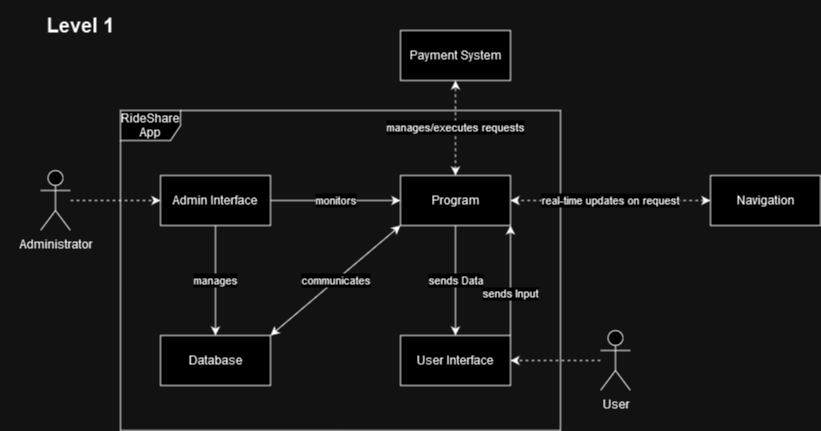

The diagram above was exported from draw.io. Its source (the exported page's mxGraphModel, read from the mxfile embedded in the PNG):
<mxGraphModel dx="1050" dy="558" grid="1" gridSize="10" guides="1" tooltips="1" connect="1" arrows="1" fold="1" page="1" pageScale="1" pageWidth="827" pageHeight="1169" math="0" shadow="0">
  <root>
    <mxCell id="0" />
    <mxCell id="1" parent="0" />
    <mxCell id="fu0qriQohMwpgzwQ_ThI-1" value="RideShare App" style="shape=umlFrame;whiteSpace=wrap;html=1;pointerEvents=0;" parent="1" vertex="1">
      <mxGeometry x="120" y="120" width="440" height="320" as="geometry" />
    </mxCell>
    <mxCell id="fu0qriQohMwpgzwQ_ThI-2" value="Level 1" style="text;align=center;fontStyle=1;verticalAlign=middle;spacingLeft=3;spacingRight=3;strokeColor=none;rotatable=0;points=[[0,0.5],[1,0.5]];portConstraint=eastwest;html=1;fontSize=20;" parent="1" vertex="1">
      <mxGeometry y="10" width="160" height="50" as="geometry" />
    </mxCell>
    <mxCell id="fu0qriQohMwpgzwQ_ThI-20" value="real-time updates on request" style="edgeStyle=orthogonalEdgeStyle;rounded=0;orthogonalLoop=1;jettySize=auto;html=1;dashed=1;startArrow=classic;startFill=1;" parent="1" source="fu0qriQohMwpgzwQ_ThI-3" target="fu0qriQohMwpgzwQ_ThI-12" edge="1">
      <mxGeometry relative="1" as="geometry" />
    </mxCell>
    <mxCell id="fu0qriQohMwpgzwQ_ThI-3" value="&lt;div&gt;Navigation&lt;/div&gt;" style="html=1;whiteSpace=wrap;" parent="1" vertex="1">
      <mxGeometry x="710" y="185" width="110" height="50" as="geometry" />
    </mxCell>
    <mxCell id="fu0qriQohMwpgzwQ_ThI-4" value="Payment System" style="html=1;whiteSpace=wrap;" parent="1" vertex="1">
      <mxGeometry x="400" y="40" width="110" height="50" as="geometry" />
    </mxCell>
    <mxCell id="fu0qriQohMwpgzwQ_ThI-9" style="edgeStyle=orthogonalEdgeStyle;rounded=0;orthogonalLoop=1;jettySize=auto;html=1;entryX=0;entryY=0.5;entryDx=0;entryDy=0;dashed=1;" parent="1" source="fu0qriQohMwpgzwQ_ThI-5" target="fu0qriQohMwpgzwQ_ThI-7" edge="1">
      <mxGeometry relative="1" as="geometry" />
    </mxCell>
    <mxCell id="fu0qriQohMwpgzwQ_ThI-5" value="Administrator" style="shape=umlActor;verticalLabelPosition=bottom;verticalAlign=top;html=1;" parent="1" vertex="1">
      <mxGeometry x="40" y="180" width="30" height="60" as="geometry" />
    </mxCell>
    <mxCell id="fu0qriQohMwpgzwQ_ThI-10" style="edgeStyle=orthogonalEdgeStyle;rounded=0;orthogonalLoop=1;jettySize=auto;html=1;entryX=1;entryY=0.5;entryDx=0;entryDy=0;dashed=1;" parent="1" source="fu0qriQohMwpgzwQ_ThI-6" target="fu0qriQohMwpgzwQ_ThI-8" edge="1">
      <mxGeometry relative="1" as="geometry" />
    </mxCell>
    <mxCell id="fu0qriQohMwpgzwQ_ThI-6" value="User" style="shape=umlActor;verticalLabelPosition=bottom;verticalAlign=top;html=1;" parent="1" vertex="1">
      <mxGeometry x="600" y="340" width="30" height="60" as="geometry" />
    </mxCell>
    <mxCell id="fu0qriQohMwpgzwQ_ThI-14" value="manages" style="edgeStyle=orthogonalEdgeStyle;rounded=0;orthogonalLoop=1;jettySize=auto;html=1;" parent="1" source="fu0qriQohMwpgzwQ_ThI-7" target="fu0qriQohMwpgzwQ_ThI-11" edge="1">
      <mxGeometry relative="1" as="geometry" />
    </mxCell>
    <mxCell id="fu0qriQohMwpgzwQ_ThI-15" value="monitors" style="edgeStyle=orthogonalEdgeStyle;rounded=0;orthogonalLoop=1;jettySize=auto;html=1;" parent="1" source="fu0qriQohMwpgzwQ_ThI-7" target="fu0qriQohMwpgzwQ_ThI-12" edge="1">
      <mxGeometry relative="1" as="geometry" />
    </mxCell>
    <mxCell id="fu0qriQohMwpgzwQ_ThI-7" value="Admin Interface" style="html=1;whiteSpace=wrap;" parent="1" vertex="1">
      <mxGeometry x="160" y="185" width="110" height="50" as="geometry" />
    </mxCell>
    <mxCell id="fu0qriQohMwpgzwQ_ThI-8" value="User Interface" style="html=1;whiteSpace=wrap;" parent="1" vertex="1">
      <mxGeometry x="400" y="345" width="110" height="50" as="geometry" />
    </mxCell>
    <mxCell id="fu0qriQohMwpgzwQ_ThI-11" value="Database" style="html=1;whiteSpace=wrap;" parent="1" vertex="1">
      <mxGeometry x="160" y="345" width="110" height="50" as="geometry" />
    </mxCell>
    <mxCell id="fu0qriQohMwpgzwQ_ThI-16" value="communicates" style="orthogonalLoop=1;jettySize=auto;html=1;exitX=0;exitY=1;exitDx=0;exitDy=0;entryX=1;entryY=0;entryDx=0;entryDy=0;rounded=0;startArrow=classic;startFill=1;" parent="1" source="fu0qriQohMwpgzwQ_ThI-12" target="fu0qriQohMwpgzwQ_ThI-11" edge="1">
      <mxGeometry relative="1" as="geometry" />
    </mxCell>
    <mxCell id="fu0qriQohMwpgzwQ_ThI-17" value="sends Data" style="edgeStyle=orthogonalEdgeStyle;rounded=0;orthogonalLoop=1;jettySize=auto;html=1;" parent="1" source="fu0qriQohMwpgzwQ_ThI-12" target="fu0qriQohMwpgzwQ_ThI-8" edge="1">
      <mxGeometry relative="1" as="geometry" />
    </mxCell>
    <mxCell id="fu0qriQohMwpgzwQ_ThI-19" value="sends Input" style="edgeStyle=orthogonalEdgeStyle;rounded=0;orthogonalLoop=1;jettySize=auto;html=1;exitX=1;exitY=1;exitDx=0;exitDy=0;entryX=1;entryY=0;entryDx=0;entryDy=0;startArrow=classic;startFill=1;endArrow=none;endFill=0;labelPosition=center;verticalLabelPosition=bottom;align=center;verticalAlign=top;" parent="1" source="fu0qriQohMwpgzwQ_ThI-12" target="fu0qriQohMwpgzwQ_ThI-8" edge="1">
      <mxGeometry relative="1" as="geometry" />
    </mxCell>
    <mxCell id="fu0qriQohMwpgzwQ_ThI-21" value="manages/executes requests" style="edgeStyle=orthogonalEdgeStyle;rounded=0;orthogonalLoop=1;jettySize=auto;html=1;exitX=0.5;exitY=0;exitDx=0;exitDy=0;entryX=0.5;entryY=1;entryDx=0;entryDy=0;startArrow=classic;startFill=1;dashed=1;" parent="1" source="fu0qriQohMwpgzwQ_ThI-12" target="fu0qriQohMwpgzwQ_ThI-4" edge="1">
      <mxGeometry relative="1" as="geometry" />
    </mxCell>
    <mxCell id="fu0qriQohMwpgzwQ_ThI-12" value="Program" style="html=1;whiteSpace=wrap;" parent="1" vertex="1">
      <mxGeometry x="400" y="185" width="110" height="50" as="geometry" />
    </mxCell>
  </root>
</mxGraphModel>